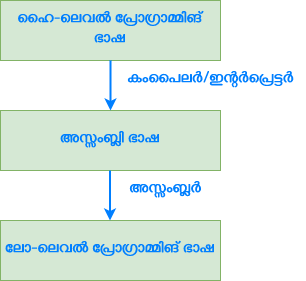

The diagram above was exported from draw.io. Its source (the exported page's mxGraphModel, read from the mxfile embedded in the PNG):
<mxGraphModel dx="868" dy="572" grid="1" gridSize="10" guides="1" tooltips="1" connect="1" arrows="1" fold="1" page="1" pageScale="1" pageWidth="850" pageHeight="1100" math="0" shadow="0">
  <root>
    <mxCell id="0" />
    <mxCell id="1" parent="0" />
    <mxCell id="iT3t1CsR33Mk1lqoSZtE-1" value="&lt;font face=&quot;Gayathri&quot; data-font-src=&quot;https://fonts.googleapis.com/css?family=Gayathri&quot; style=&quot;font-size: 16px&quot; color=&quot;#007fff&quot;&gt;&lt;b&gt;ഹൈ-ലെവല് പ്രോഗ്രാമ്മിങ് ഭാഷ&lt;/b&gt;&lt;/font&gt;" style="rounded=0;whiteSpace=wrap;html=1;fillColor=#d5e8d4;strokeColor=#82b366;" vertex="1" parent="1">
      <mxGeometry x="250" y="70" width="220" height="60" as="geometry" />
    </mxCell>
    <mxCell id="iT3t1CsR33Mk1lqoSZtE-4" value="&lt;font face=&quot;Gayathri&quot; data-font-src=&quot;https://fonts.googleapis.com/css?family=Gayathri&quot; style=&quot;font-size: 16px&quot; color=&quot;#007fff&quot;&gt;&lt;b&gt;അസ്സംബ്ലി ഭാഷ&lt;/b&gt;&lt;/font&gt;" style="rounded=0;whiteSpace=wrap;html=1;fillColor=#d5e8d4;strokeColor=#82b366;" vertex="1" parent="1">
      <mxGeometry x="250" y="180" width="220" height="60" as="geometry" />
    </mxCell>
    <mxCell id="iT3t1CsR33Mk1lqoSZtE-5" value="&lt;font face=&quot;Gayathri&quot; data-font-src=&quot;https://fonts.googleapis.com/css?family=Gayathri&quot; size=&quot;1&quot; color=&quot;#007fff&quot;&gt;&lt;b style=&quot;font-size: 16px&quot;&gt;ലോ-ലെവല് പ്രോഗ്രാമ്മിങ് ഭാഷ&lt;/b&gt;&lt;/font&gt;" style="rounded=0;whiteSpace=wrap;html=1;fillColor=#d5e8d4;strokeColor=#82b366;" vertex="1" parent="1">
      <mxGeometry x="250" y="290" width="220" height="60" as="geometry" />
    </mxCell>
    <mxCell id="iT3t1CsR33Mk1lqoSZtE-6" value="" style="endArrow=classic;html=1;rounded=0;exitX=0.5;exitY=1;exitDx=0;exitDy=0;strokeWidth=2;strokeColor=#007FFF;" edge="1" parent="1" source="iT3t1CsR33Mk1lqoSZtE-1" target="iT3t1CsR33Mk1lqoSZtE-4">
      <mxGeometry width="50" height="50" relative="1" as="geometry">
        <mxPoint x="420" y="330" as="sourcePoint" />
        <mxPoint x="470" y="280" as="targetPoint" />
      </mxGeometry>
    </mxCell>
    <mxCell id="iT3t1CsR33Mk1lqoSZtE-7" value="" style="endArrow=classic;html=1;rounded=0;exitX=0.5;exitY=1;exitDx=0;exitDy=0;strokeWidth=2;strokeColor=#007FFF;" edge="1" parent="1">
      <mxGeometry width="50" height="50" relative="1" as="geometry">
        <mxPoint x="359.5" y="240" as="sourcePoint" />
        <mxPoint x="359.5" y="290" as="targetPoint" />
      </mxGeometry>
    </mxCell>
    <mxCell id="iT3t1CsR33Mk1lqoSZtE-9" value="&lt;b&gt;കംപൈലര്/ഇന്റര്പ്രെട്ടര്&lt;/b&gt;" style="text;html=1;align=center;verticalAlign=middle;resizable=0;points=[];autosize=1;strokeColor=none;fillColor=none;fontSize=16;fontFamily=Gayathri;fontColor=#007FFF;" vertex="1" parent="1">
      <mxGeometry x="365" y="140" width="190" height="20" as="geometry" />
    </mxCell>
    <mxCell id="iT3t1CsR33Mk1lqoSZtE-10" value="&lt;b&gt;അസ്സംബ്ലര്&lt;/b&gt;" style="text;html=1;align=center;verticalAlign=middle;resizable=0;points=[];autosize=1;strokeColor=none;fillColor=none;fontSize=16;fontFamily=Gayathri;fontColor=#007FFF;" vertex="1" parent="1">
      <mxGeometry x="370" y="250" width="90" height="20" as="geometry" />
    </mxCell>
  </root>
</mxGraphModel>